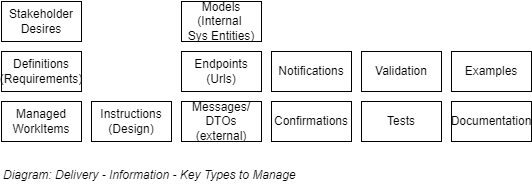

The diagram above was exported from draw.io. Its source (the exported page's mxGraphModel, read from the mxfile embedded in the PNG):
<mxGraphModel dx="782" dy="463" grid="1" gridSize="10" guides="1" tooltips="1" connect="1" arrows="1" fold="1" page="1" pageScale="1" pageWidth="827" pageHeight="1169" math="0" shadow="0">
  <root>
    <mxCell id="Wcknbk3GZ0b5zgMWEFJH-0" />
    <mxCell id="Wcknbk3GZ0b5zgMWEFJH-1" parent="Wcknbk3GZ0b5zgMWEFJH-0" />
    <mxCell id="Wcknbk3GZ0b5zgMWEFJH-3" value="Models (Internal &lt;br&gt;Sys Entities)" style="rounded=0;whiteSpace=wrap;html=1;" parent="Wcknbk3GZ0b5zgMWEFJH-1" vertex="1">
      <mxGeometry x="300" y="60" width="80" height="40" as="geometry" />
    </mxCell>
    <mxCell id="Wcknbk3GZ0b5zgMWEFJH-4" value="Messages/&lt;br&gt;DTOs&lt;br&gt;(external)" style="rounded=0;whiteSpace=wrap;html=1;" parent="Wcknbk3GZ0b5zgMWEFJH-1" vertex="1">
      <mxGeometry x="300" y="160" width="80" height="40" as="geometry" />
    </mxCell>
    <mxCell id="Wcknbk3GZ0b5zgMWEFJH-5" value="Validation" style="rounded=0;whiteSpace=wrap;html=1;" parent="Wcknbk3GZ0b5zgMWEFJH-1" vertex="1">
      <mxGeometry x="480" y="110" width="80" height="40" as="geometry" />
    </mxCell>
    <mxCell id="Wcknbk3GZ0b5zgMWEFJH-6" value="Documentation" style="rounded=0;whiteSpace=wrap;html=1;" parent="Wcknbk3GZ0b5zgMWEFJH-1" vertex="1">
      <mxGeometry x="570" y="160" width="80" height="40" as="geometry" />
    </mxCell>
    <mxCell id="ujYNcpe3rjXzj_1XCcdx-0" value="&lt;font style=&quot;font-size: 12px&quot;&gt;Diagram: Delivery - Information - Key Types to Manage&lt;/font&gt;" style="text;html=1;fontSize=24;fontStyle=2;verticalAlign=middle;align=left;shadow=0;glass=0;comic=0;opacity=30;" parent="Wcknbk3GZ0b5zgMWEFJH-1" vertex="1">
      <mxGeometry x="120" y="220" width="520" height="20" as="geometry" />
    </mxCell>
    <mxCell id="ujYNcpe3rjXzj_1XCcdx-1" value="Instructions&lt;br&gt;(Design)" style="rounded=0;whiteSpace=wrap;html=1;" parent="Wcknbk3GZ0b5zgMWEFJH-1" vertex="1">
      <mxGeometry x="210" y="160" width="80" height="40" as="geometry" />
    </mxCell>
    <mxCell id="LyOaPKfv8IbkXAdnjgy6-0" value="Endpoints (Urls)" style="rounded=0;whiteSpace=wrap;html=1;" vertex="1" parent="Wcknbk3GZ0b5zgMWEFJH-1">
      <mxGeometry x="300" y="110" width="80" height="40" as="geometry" />
    </mxCell>
    <mxCell id="LyOaPKfv8IbkXAdnjgy6-1" value="Definitions (Requirements)" style="rounded=0;whiteSpace=wrap;html=1;" vertex="1" parent="Wcknbk3GZ0b5zgMWEFJH-1">
      <mxGeometry x="120" y="110" width="80" height="40" as="geometry" />
    </mxCell>
    <mxCell id="LyOaPKfv8IbkXAdnjgy6-2" value="Stakeholder&lt;br&gt;Desires" style="rounded=0;whiteSpace=wrap;html=1;" vertex="1" parent="Wcknbk3GZ0b5zgMWEFJH-1">
      <mxGeometry x="120" y="60" width="80" height="40" as="geometry" />
    </mxCell>
    <mxCell id="LyOaPKfv8IbkXAdnjgy6-3" value="Managed WorkItems" style="rounded=0;whiteSpace=wrap;html=1;" vertex="1" parent="Wcknbk3GZ0b5zgMWEFJH-1">
      <mxGeometry x="120" y="160" width="80" height="40" as="geometry" />
    </mxCell>
    <mxCell id="LyOaPKfv8IbkXAdnjgy6-4" value="Notifications" style="rounded=0;whiteSpace=wrap;html=1;" vertex="1" parent="Wcknbk3GZ0b5zgMWEFJH-1">
      <mxGeometry x="390" y="110" width="80" height="40" as="geometry" />
    </mxCell>
    <mxCell id="LyOaPKfv8IbkXAdnjgy6-5" value="Confirmations" style="rounded=0;whiteSpace=wrap;html=1;" vertex="1" parent="Wcknbk3GZ0b5zgMWEFJH-1">
      <mxGeometry x="390" y="160" width="80" height="40" as="geometry" />
    </mxCell>
    <mxCell id="LyOaPKfv8IbkXAdnjgy6-7" value="Examples" style="rounded=0;whiteSpace=wrap;html=1;" vertex="1" parent="Wcknbk3GZ0b5zgMWEFJH-1">
      <mxGeometry x="570" y="110" width="80" height="40" as="geometry" />
    </mxCell>
    <mxCell id="LyOaPKfv8IbkXAdnjgy6-8" value="Tests" style="rounded=0;whiteSpace=wrap;html=1;" vertex="1" parent="Wcknbk3GZ0b5zgMWEFJH-1">
      <mxGeometry x="480" y="160" width="80" height="40" as="geometry" />
    </mxCell>
  </root>
</mxGraphModel>